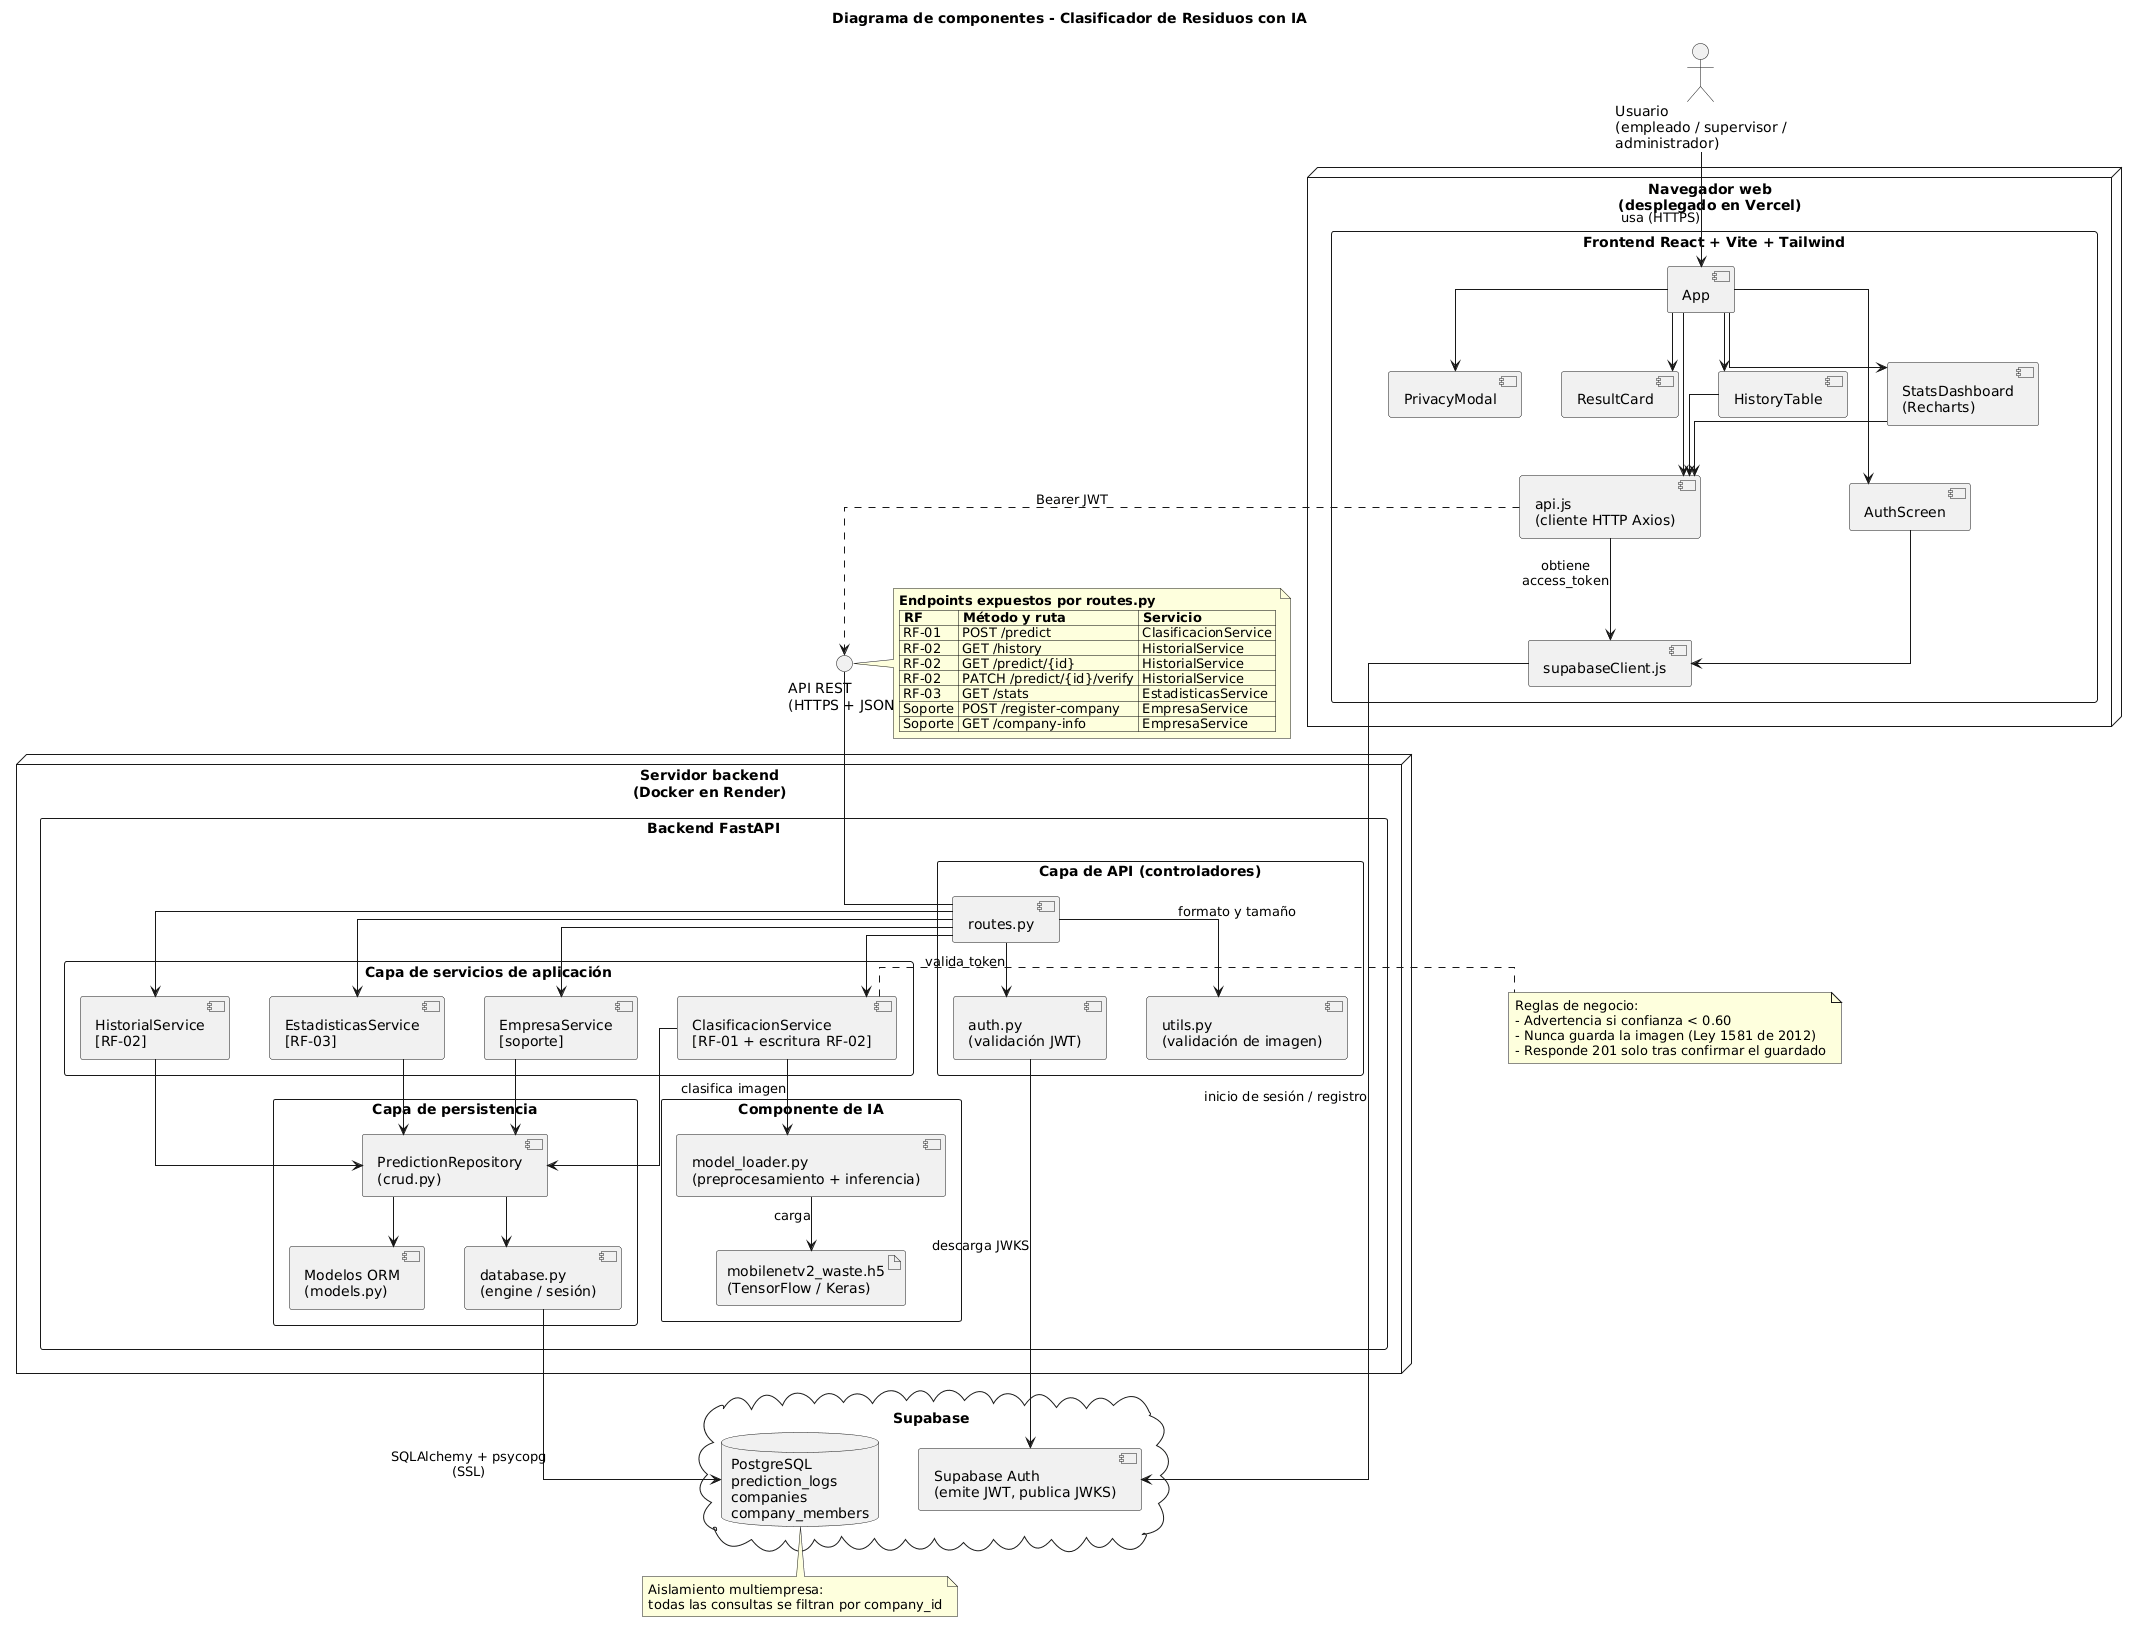

The diagram above was rendered by PlantUML. Its source (embedded in the PNG):
@startuml
title Diagrama de componentes - Clasificador de Residuos con IA

skinparam componentStyle uml2
skinparam shadowing false
skinparam defaultFontName Arial
skinparam packageStyle rectangle
skinparam linetype ortho
skinparam nodesep 40
skinparam ranksep 50

actor "Usuario\n(empleado / supervisor /\nadministrador)" as Usuario

' ───────────────────────── Frontend ─────────────────────────
node "Navegador web\n(desplegado en Vercel)" as Navegador {
  package "Frontend React + Vite + Tailwind" as Frontend {
    component "App" as App
    component "AuthScreen" as AuthScreen
    component "PrivacyModal" as PrivacyModal
    component "ResultCard" as ResultCard
    component "HistoryTable" as HistoryTable
    component "StatsDashboard\n(Recharts)" as StatsDashboard
    component "api.js\n(cliente HTTP Axios)" as ApiClient
    component "supabaseClient.js" as SupabaseClient
  }
}

' ───────────────────────── Backend ──────────────────────────
node "Servidor backend\n(Docker en Render)" as Servidor {
  package "Backend FastAPI" as Backend {

    package "Capa de API (controladores)" as CapaAPI {
      component "routes.py" as Routes
      component "auth.py\n(validación JWT)" as Auth
      component "utils.py\n(validación de imagen)" as Utils
    }

    package "Capa de servicios de aplicación" as CapaServicios {
      component "ClasificacionService\n[RF-01 + escritura RF-02]" as ClasifSvc
      component "HistorialService\n[RF-02]" as HistSvc
      component "EstadisticasService\n[RF-03]" as StatsSvc
      component "EmpresaService\n[soporte]" as EmpSvc
    }

    package "Capa de persistencia" as CapaPersistencia {
      component "PredictionRepository\n(crud.py)" as Repo
      component "Modelos ORM\n(models.py)" as ORM
      component "database.py\n(engine / sesión)" as DB
    }

    package "Componente de IA" as CapaIA {
      component "model_loader.py\n(preprocesamiento + inferencia)" as ModelLoader
      artifact "mobilenetv2_waste.h5\n(TensorFlow / Keras)" as Modelo
    }
  }
}

' ───────────────────────── Servicios externos ───────────────
cloud "Supabase" as Supabase {
  component "Supabase Auth\n(emite JWT, publica JWKS)" as SupaAuth
  database "PostgreSQL\nprediction_logs\ncompanies\ncompany_members" as Postgres
}

' ───────────────────────── Interfaces del API ───────────────
interface "API REST\n(HTTPS + JSON)" as IApi
Routes -up- IApi

note right of IApi
  <b>Endpoints expuestos por routes.py</b>
  |= RF |= Método y ruta |= Servicio |
  | RF-01 | POST /predict | ClasificacionService |
  | RF-02 | GET /history | HistorialService |
  | RF-02 | GET /predict/{id} | HistorialService |
  | RF-02 | PATCH /predict/{id}/verify | HistorialService |
  | RF-03 | GET /stats | EstadisticasService |
  | Soporte | POST /register-company | EmpresaService |
  | Soporte | GET /company-info | EmpresaService |
end note
' ───────────────────────── Relaciones ───────────────────────
Usuario --> App : usa (HTTPS)

App --> AuthScreen
App --> PrivacyModal
App --> ResultCard
App --> HistoryTable
App --> StatsDashboard
App --> ApiClient
HistoryTable --> ApiClient
StatsDashboard --> ApiClient
AuthScreen --> SupabaseClient
ApiClient --> SupabaseClient : obtiene\naccess_token

SupabaseClient --> SupaAuth : inicio de sesión / registro

ApiClient ..> IApi : Bearer JWT

Routes --> Auth : valida token
Auth --> SupaAuth : descarga JWKS
Routes --> Utils : formato y tamaño
Routes --> ClasifSvc
Routes --> HistSvc
Routes --> StatsSvc
Routes --> EmpSvc

ClasifSvc --> ModelLoader : clasifica imagen
ModelLoader --> Modelo : carga
ClasifSvc --> Repo
HistSvc --> Repo
StatsSvc --> Repo
EmpSvc --> Repo

Repo --> ORM
Repo --> DB
DB --> Postgres : SQLAlchemy + psycopg\n(SSL)

note right of ClasifSvc
  Reglas de negocio:
  - Advertencia si confianza < 0.60
  - Nunca guarda la imagen (Ley 1581 de 2012)
  - Responde 201 solo tras confirmar el guardado
end note

note bottom of Postgres
  Aislamiento multiempresa:
  todas las consultas se filtran por company_id
end note
@enduml